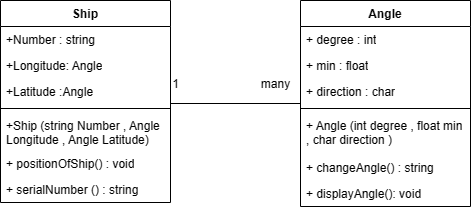

The diagram above was exported from draw.io. Its source (the exported page's mxGraphModel, read from the mxfile embedded in the PNG):
<mxGraphModel dx="823" dy="460" grid="1" gridSize="10" guides="1" tooltips="1" connect="1" arrows="1" fold="1" page="1" pageScale="1" pageWidth="827" pageHeight="1169" math="0" shadow="0">
  <root>
    <mxCell id="WIyWlLk6GJQsqaUBKTNV-0" />
    <mxCell id="WIyWlLk6GJQsqaUBKTNV-1" parent="WIyWlLk6GJQsqaUBKTNV-0" />
    <mxCell id="mlLDu7-OrwCt0712pNx0-14" value="Ship" style="swimlane;fontStyle=1;align=center;verticalAlign=top;childLayout=stackLayout;horizontal=1;startSize=26;horizontalStack=0;resizeParent=1;resizeParentMax=0;resizeLast=0;collapsible=1;marginBottom=0;whiteSpace=wrap;html=1;" vertex="1" parent="WIyWlLk6GJQsqaUBKTNV-1">
      <mxGeometry x="180" y="120" width="170" height="202" as="geometry" />
    </mxCell>
    <mxCell id="mlLDu7-OrwCt0712pNx0-15" value="+Number : string" style="text;strokeColor=none;fillColor=none;align=left;verticalAlign=top;spacingLeft=4;spacingRight=4;overflow=hidden;rotatable=0;points=[[0,0.5],[1,0.5]];portConstraint=eastwest;whiteSpace=wrap;html=1;" vertex="1" parent="mlLDu7-OrwCt0712pNx0-14">
      <mxGeometry y="26" width="170" height="26" as="geometry" />
    </mxCell>
    <mxCell id="mlLDu7-OrwCt0712pNx0-20" value="+Longitude: Angle" style="text;strokeColor=none;fillColor=none;align=left;verticalAlign=top;spacingLeft=4;spacingRight=4;overflow=hidden;rotatable=0;points=[[0,0.5],[1,0.5]];portConstraint=eastwest;whiteSpace=wrap;html=1;" vertex="1" parent="mlLDu7-OrwCt0712pNx0-14">
      <mxGeometry y="52" width="170" height="26" as="geometry" />
    </mxCell>
    <mxCell id="mlLDu7-OrwCt0712pNx0-19" value="+Latitude :Angle" style="text;strokeColor=none;fillColor=none;align=left;verticalAlign=top;spacingLeft=4;spacingRight=4;overflow=hidden;rotatable=0;points=[[0,0.5],[1,0.5]];portConstraint=eastwest;whiteSpace=wrap;html=1;" vertex="1" parent="mlLDu7-OrwCt0712pNx0-14">
      <mxGeometry y="78" width="170" height="26" as="geometry" />
    </mxCell>
    <mxCell id="mlLDu7-OrwCt0712pNx0-16" value="" style="line;strokeWidth=1;fillColor=none;align=left;verticalAlign=middle;spacingTop=-1;spacingLeft=3;spacingRight=3;rotatable=0;labelPosition=right;points=[];portConstraint=eastwest;strokeColor=inherit;" vertex="1" parent="mlLDu7-OrwCt0712pNx0-14">
      <mxGeometry y="104" width="170" height="8" as="geometry" />
    </mxCell>
    <mxCell id="mlLDu7-OrwCt0712pNx0-28" value="+Ship (string Number , Angle Longitude , Angle Latitude)" style="text;strokeColor=none;fillColor=none;align=left;verticalAlign=top;spacingLeft=4;spacingRight=4;overflow=hidden;rotatable=0;points=[[0,0.5],[1,0.5]];portConstraint=eastwest;whiteSpace=wrap;html=1;" vertex="1" parent="mlLDu7-OrwCt0712pNx0-14">
      <mxGeometry y="112" width="170" height="38" as="geometry" />
    </mxCell>
    <mxCell id="mlLDu7-OrwCt0712pNx0-17" value="+ positionOfShip() : void" style="text;strokeColor=none;fillColor=none;align=left;verticalAlign=top;spacingLeft=4;spacingRight=4;overflow=hidden;rotatable=0;points=[[0,0.5],[1,0.5]];portConstraint=eastwest;whiteSpace=wrap;html=1;" vertex="1" parent="mlLDu7-OrwCt0712pNx0-14">
      <mxGeometry y="150" width="170" height="26" as="geometry" />
    </mxCell>
    <mxCell id="mlLDu7-OrwCt0712pNx0-27" value="+ serialNumber () : string" style="text;strokeColor=none;fillColor=none;align=left;verticalAlign=top;spacingLeft=4;spacingRight=4;overflow=hidden;rotatable=0;points=[[0,0.5],[1,0.5]];portConstraint=eastwest;whiteSpace=wrap;html=1;" vertex="1" parent="mlLDu7-OrwCt0712pNx0-14">
      <mxGeometry y="176" width="170" height="26" as="geometry" />
    </mxCell>
    <mxCell id="mlLDu7-OrwCt0712pNx0-21" value="Angle" style="swimlane;fontStyle=1;align=center;verticalAlign=top;childLayout=stackLayout;horizontal=1;startSize=26;horizontalStack=0;resizeParent=1;resizeParentMax=0;resizeLast=0;collapsible=1;marginBottom=0;whiteSpace=wrap;html=1;" vertex="1" parent="WIyWlLk6GJQsqaUBKTNV-1">
      <mxGeometry x="480" y="120" width="170" height="206" as="geometry" />
    </mxCell>
    <mxCell id="mlLDu7-OrwCt0712pNx0-22" value="+ degree : int" style="text;strokeColor=none;fillColor=none;align=left;verticalAlign=top;spacingLeft=4;spacingRight=4;overflow=hidden;rotatable=0;points=[[0,0.5],[1,0.5]];portConstraint=eastwest;whiteSpace=wrap;html=1;" vertex="1" parent="mlLDu7-OrwCt0712pNx0-21">
      <mxGeometry y="26" width="170" height="26" as="geometry" />
    </mxCell>
    <mxCell id="mlLDu7-OrwCt0712pNx0-23" value="+ min : float" style="text;strokeColor=none;fillColor=none;align=left;verticalAlign=top;spacingLeft=4;spacingRight=4;overflow=hidden;rotatable=0;points=[[0,0.5],[1,0.5]];portConstraint=eastwest;whiteSpace=wrap;html=1;" vertex="1" parent="mlLDu7-OrwCt0712pNx0-21">
      <mxGeometry y="52" width="170" height="26" as="geometry" />
    </mxCell>
    <mxCell id="mlLDu7-OrwCt0712pNx0-24" value="+ direction : char" style="text;strokeColor=none;fillColor=none;align=left;verticalAlign=top;spacingLeft=4;spacingRight=4;overflow=hidden;rotatable=0;points=[[0,0.5],[1,0.5]];portConstraint=eastwest;whiteSpace=wrap;html=1;" vertex="1" parent="mlLDu7-OrwCt0712pNx0-21">
      <mxGeometry y="78" width="170" height="26" as="geometry" />
    </mxCell>
    <mxCell id="mlLDu7-OrwCt0712pNx0-25" value="" style="line;strokeWidth=1;fillColor=none;align=left;verticalAlign=middle;spacingTop=-1;spacingLeft=3;spacingRight=3;rotatable=0;labelPosition=right;points=[];portConstraint=eastwest;strokeColor=inherit;" vertex="1" parent="mlLDu7-OrwCt0712pNx0-21">
      <mxGeometry y="104" width="170" height="8" as="geometry" />
    </mxCell>
    <mxCell id="mlLDu7-OrwCt0712pNx0-29" value="+ Angle (int degree , float min , char direction )" style="text;strokeColor=none;fillColor=none;align=left;verticalAlign=top;spacingLeft=4;spacingRight=4;overflow=hidden;rotatable=0;points=[[0,0.5],[1,0.5]];portConstraint=eastwest;whiteSpace=wrap;html=1;" vertex="1" parent="mlLDu7-OrwCt0712pNx0-21">
      <mxGeometry y="112" width="170" height="42" as="geometry" />
    </mxCell>
    <mxCell id="mlLDu7-OrwCt0712pNx0-26" value="+ changeAngle() : string&amp;nbsp;" style="text;strokeColor=none;fillColor=none;align=left;verticalAlign=top;spacingLeft=4;spacingRight=4;overflow=hidden;rotatable=0;points=[[0,0.5],[1,0.5]];portConstraint=eastwest;whiteSpace=wrap;html=1;" vertex="1" parent="mlLDu7-OrwCt0712pNx0-21">
      <mxGeometry y="154" width="170" height="26" as="geometry" />
    </mxCell>
    <mxCell id="mlLDu7-OrwCt0712pNx0-30" value="+ displayAngle(): void" style="text;strokeColor=none;fillColor=none;align=left;verticalAlign=top;spacingLeft=4;spacingRight=4;overflow=hidden;rotatable=0;points=[[0,0.5],[1,0.5]];portConstraint=eastwest;whiteSpace=wrap;html=1;" vertex="1" parent="mlLDu7-OrwCt0712pNx0-21">
      <mxGeometry y="180" width="170" height="26" as="geometry" />
    </mxCell>
    <mxCell id="mlLDu7-OrwCt0712pNx0-32" value="" style="line;strokeWidth=1;fillColor=none;align=left;verticalAlign=middle;spacingTop=-1;spacingLeft=3;spacingRight=3;rotatable=0;labelPosition=right;points=[];portConstraint=eastwest;strokeColor=inherit;" vertex="1" parent="WIyWlLk6GJQsqaUBKTNV-1">
      <mxGeometry x="350" y="219" width="130" height="8" as="geometry" />
    </mxCell>
    <mxCell id="mlLDu7-OrwCt0712pNx0-33" value="1" style="text;html=1;align=center;verticalAlign=middle;resizable=0;points=[];autosize=1;strokeColor=none;fillColor=none;" vertex="1" parent="WIyWlLk6GJQsqaUBKTNV-1">
      <mxGeometry x="340" y="189" width="30" height="30" as="geometry" />
    </mxCell>
    <mxCell id="mlLDu7-OrwCt0712pNx0-37" value="many" style="text;html=1;align=center;verticalAlign=middle;resizable=0;points=[];autosize=1;strokeColor=none;fillColor=none;" vertex="1" parent="WIyWlLk6GJQsqaUBKTNV-1">
      <mxGeometry x="430" y="189" width="50" height="30" as="geometry" />
    </mxCell>
  </root>
</mxGraphModel>